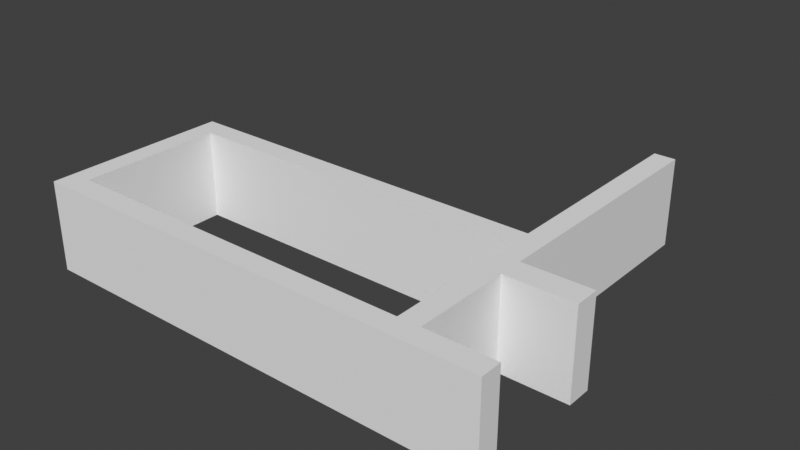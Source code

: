 # Source: light_handle.blend  (saved by Blender 2.93.21; exported with 4.5.12 LTS)
import bpy
from mathutils import Matrix  # noqa: F401  (used for matrix-valued properties, if any)

bpy.ops.wm.read_factory_settings(use_empty=True)
scene = bpy.context.scene
scene.name = 'Scene'

# ---- collections
col_collection = bpy.data.collections.new('Collection'); scene.collection.children.link(col_collection)

# ---- world
world_world = bpy.data.worlds.new('World'); scene.world = world_world
world_world.use_nodes = True; world_world.node_tree.nodes.clear()
_N = world_world.node_tree.nodes; _L = world_world.node_tree.links
n0 = _N.new('ShaderNodeOutputWorld'); n0.name = 'World Output'; n0.location = (300, 300)
n1 = _N.new('ShaderNodeBackground'); n1.name = 'Background'; n1.location = (10, 300)
n1.inputs[0].default_value = (0.05088, 0.05088, 0.05088, 1.0)
_L.new(n1.outputs[0], n0.inputs[0])
n0.is_active_output = True
world_world.color = (0.05088, 0.05088, 0.05088)
world_world.use_sun_shadow = False
world_world.sun_shadow_jitter_overblur = 0.0

# ---- meshes
me_coreshape = bpy.data.meshes.new('CoreShape')
me_coreshape.from_pydata([(-5.6, -2.6, 0.0), (-5.6, 2.6, 0.0), (5.6, -2.6, 0.0), (5.6, 2.6, 0.0), (-5.6, 2.6, 2.5), (-5.6, -2.6, 2.5), (5.6, 2.6, 2.5), (5.6, -2.6, 2.5), (5.6, 1.4, 0.0), (5.6, 1.4, 2.5), (7.5, -2.6, 0.0), (7.5, 1.4, 0.0), (7.5, -2.6, 2.5), (7.5, 1.4, 2.5), (5.6, -2.0, 2.5), (5.6, -2.0, 0.0), (7.5, -2.0, 2.5), (7.5, -2.0, 0.0), (7.5, 0.7, 2.5), (7.5, 0.7, 0.0), (5.6, 0.7, 2.5), (5.6, 0.7, 0.0), (-5.0, -2.0, 0.0), (-5.0, -2.0, 2.5), (-5.0, 2.0, 0.0), (-5.0, 2.0, 2.5), (5.0, -2.0, 0.0), (5.0, -2.0, 2.5), (5.0, 2.0, 0.0), (5.0, 2.0, 2.5), (5.0, -0.1, 0.0), (5.0, 0.1, 0.0), (5.0, 0.1, 2.5), (5.0, -0.1, 2.5), (5.0, 2.6, 0.0), (5.0, 2.6, 2.5), (5.6, 8.5, 2.5), (5.6, 8.5, 0.0), (5.0, 8.5, 0.0), (5.0, 8.5, 2.5)], [], [(0, 5, 4, 1), (2, 7, 5, 0), (3, 34, 38, 37), (3, 6, 9, 8), (18, 19, 11, 13), (7, 2, 10, 12), (9, 13, 11, 8), (16, 17, 15, 14), (12, 10, 17, 16), (20, 21, 19, 18), (14, 15, 21, 20), (22, 24, 25, 23), (24, 28, 29, 25), (30, 26, 27, 33), (26, 22, 23, 27), (28, 31, 32, 29), (31, 30, 33, 32), (3, 8, 31, 28, 24, 22, 26, 30, 2, 0, 1, 34), (17, 10, 2, 30, 31, 8, 11, 19, 21, 15), (12, 16, 14, 20, 18, 13, 9, 32, 33, 7), (33, 27, 23, 25, 29, 32, 9, 6, 35, 4, 5, 7), (1, 4, 35, 34), (38, 39, 36, 37), (6, 3, 37, 36), (35, 6, 36, 39), (34, 35, 39, 38)])
_uv = me_coreshape.uv_layers.new(name='UVMap')
_uv.uv.foreach_set('vector', [0.0, 0.0, 0.0, 0.0, 0.0, 0.0, 0.0, 0.0, 0.0, 0.0, 0.0, 0.0, 0.0, 0.0, 0.0, 0.0, 0.0, 0.0, 0.0, 0.0, 0.0, 0.0, 0.0, 0.0, 0.0, 0.0, 0.0, 0.0, 0.0, 0.0, 0.0, 0.0, 0.0, 0.0, 0.0, 0.0, 0.0, 0.0, 0.0, 0.0, 0.0, 0.0, 0.0, 0.0, 0.0, 0.0, 0.0, 0.0, 0.0, 0.0, 0.0, 0.0, 0.0, 0.0, 0.0, 0.0, 0.0, 0.0, 0.0, 0.0, 0.0, 0.0, 0.0, 0.0, 0.0, 0.0, 0.0, 0.0, 0.0, 0.0, 0.0, 0.0, 0.0, 0.0, 0.0, 0.0, 0.0, 0.0, 0.0, 0.0, 0.0, 0.0, 0.0, 0.0, 0.0, 0.0, 0.0, 0.0, 0.375, 0.0, 0.375, 0.25, 0.625, 0.25, 0.625, 0.0, 0.375, 0.25, 0.375, 0.5, 0.625, 0.5, 0.625, 0.25, 0.375, 0.6667, 0.375, 0.75, 0.625, 0.75, 0.625, 0.6667, 0.375, 0.75, 0.375, 1.0, 0.625, 1.0, 0.625, 0.75, 0.375, 0.5, 0.375, 0.5833, 0.625, 0.5833, 0.625, 0.5, 0.375, 0.5833, 0.375, 0.6667, 0.625, 0.6667, 0.625, 0.5833, 0.0, 0.0, 0.0, 0.0, 0.0, 0.0, 0.0, 0.0, 0.0, 0.0, 0.0, 0.0, 0.0, 0.0, 0.0, 0.0, 0.0, 0.0, 0.0, 0.0, 0.0, 0.0, 0.0, 0.0, 0.0, 0.0, 0.0, 0.0, 0.0, 0.0, 0.375, 0.6667, 0.0, 0.0, 0.0, 0.0, 0.0, 0.0, 0.0, 0.0, 0.0, 0.0, 0.0, 0.0, 0.0, 0.0, 0.0, 0.0, 0.0, 0.0, 0.0, 0.0, 0.0, 0.0, 0.0, 0.0, 0.0, 0.0, 0.625, 0.5833, 0.0, 0.0, 0.0, 0.0, 0.625, 0.6667, 0.625, 0.75, 0.625, 0.0, 0.625, 0.25, 0.625, 0.5, 0.625, 0.5833, 0.0, 0.0, 0.0, 0.0, 0.0, 0.0, 0.0, 0.0, 0.0, 0.0, 0.0, 0.0, 0.0, 0.0, 0.0, 0.0, 0.0, 0.0, 0.0, 0.0, 0.0, 0.0, 0.0, 0.0, 0.0, 0.0, 0.0, 0.0, 0.0, 0.0, 0.0, 0.0, 0.0, 0.0, 0.0, 0.0, 0.0, 0.0, 0.0, 0.0, 0.0, 0.0, 0.0, 0.0, 0.0, 0.0, 0.0, 0.0, 0.0, 0.0, 0.0, 0.0])
me_coreshape.use_remesh_fix_poles = True
me_coreshape.use_remesh_preserve_attributes = False
me_coreshape.update()
me_cylinder = bpy.data.meshes.new('Cylinder')
me_cylinder.from_pydata([(-1.2, 2.85, 0.8), (-1.2, 2.45, 0.7), (-1.18, 2.85, 0.7981), (-1.2, 2.45, 0.7), (-1.162, 2.85, 0.7924), (-1.2, 2.45, 0.7), (-1.144, 2.85, 0.7831), (-1.2, 2.45, 0.7), (-1.129, 2.85, 0.7707), (-1.2, 2.45, 0.7), (-1.117, 2.85, 0.7556), (-1.2, 2.45, 0.7), (-1.108, 2.85, 0.7383), (-1.2, 2.45, 0.7), (-1.102, 2.85, 0.7195), (-1.2, 2.45, 0.7), (-1.1, 2.85, 0.7), (-1.2, 2.45, 0.7), (-1.102, 2.85, 0.6805), (-1.2, 2.45, 0.7), (-1.108, 2.85, 0.6617), (-1.2, 2.45, 0.7), (-1.117, 2.85, 0.6444), (-1.2, 2.45, 0.7), (-1.129, 2.85, 0.6293), (-1.2, 2.45, 0.7), (-1.144, 2.85, 0.6169), (-1.2, 2.45, 0.7), (-1.162, 2.85, 0.6076), (-1.2, 2.45, 0.7), (-1.18, 2.85, 0.6019), (-1.2, 2.45, 0.7), (-1.2, 2.85, 0.6), (-1.2, 2.45, 0.7), (-1.22, 2.85, 0.6019), (-1.2, 2.45, 0.7), (-1.238, 2.85, 0.6076), (-1.2, 2.45, 0.7), (-1.256, 2.85, 0.6169), (-1.2, 2.45, 0.7), (-1.271, 2.85, 0.6293), (-1.2, 2.45, 0.7), (-1.283, 2.85, 0.6444), (-1.2, 2.45, 0.7), (-1.292, 2.85, 0.6617), (-1.2, 2.45, 0.7), (-1.298, 2.85, 0.6805), (-1.2, 2.45, 0.7), (-1.3, 2.85, 0.7), (-1.2, 2.45, 0.7), (-1.298, 2.85, 0.7195), (-1.2, 2.45, 0.7), (-1.292, 2.85, 0.7383), (-1.2, 2.45, 0.7), (-1.283, 2.85, 0.7556), (-1.2, 2.45, 0.7), (-1.271, 2.85, 0.7707), (-1.2, 2.45, 0.7), (-1.256, 2.85, 0.7831), (-1.2, 2.45, 0.7), (-1.238, 2.85, 0.7924), (-1.2, 2.45, 0.7), (-1.22, 2.85, 0.7981), (-1.2, 2.45, 0.7), (1.2, 2.85, 0.8), (1.2, 2.45, 0.7), (1.22, 2.85, 0.7981), (1.2, 2.45, 0.7), (1.238, 2.85, 0.7924), (1.2, 2.45, 0.7), (1.256, 2.85, 0.7831), (1.2, 2.45, 0.7), (1.271, 2.85, 0.7707), (1.2, 2.45, 0.7), (1.283, 2.85, 0.7556), (1.2, 2.45, 0.7), (1.292, 2.85, 0.7383), (1.2, 2.45, 0.7), (1.298, 2.85, 0.7195), (1.2, 2.45, 0.7), (1.3, 2.85, 0.7), (1.2, 2.45, 0.7), (1.298, 2.85, 0.6805), (1.2, 2.45, 0.7), (1.292, 2.85, 0.6617), (1.2, 2.45, 0.7), (1.283, 2.85, 0.6444), (1.2, 2.45, 0.7), (1.271, 2.85, 0.6293), (1.2, 2.45, 0.7), (1.256, 2.85, 0.6169), (1.2, 2.45, 0.7), (1.238, 2.85, 0.6076), (1.2, 2.45, 0.7), (1.22, 2.85, 0.6019), (1.2, 2.45, 0.7), (1.2, 2.85, 0.6), (1.2, 2.45, 0.7), (1.18, 2.85, 0.6019), (1.2, 2.45, 0.7), (1.162, 2.85, 0.6076), (1.2, 2.45, 0.7), (1.144, 2.85, 0.6169), (1.2, 2.45, 0.7), (1.129, 2.85, 0.6293), (1.2, 2.45, 0.7), (1.117, 2.85, 0.6444), (1.2, 2.45, 0.7), (1.108, 2.85, 0.6617), (1.2, 2.45, 0.7), (1.102, 2.85, 0.6805), (1.2, 2.45, 0.7), (1.1, 2.85, 0.7), (1.2, 2.45, 0.7), (1.102, 2.85, 0.7195), (1.2, 2.45, 0.7), (1.108, 2.85, 0.7383), (1.2, 2.45, 0.7), (1.117, 2.85, 0.7556), (1.2, 2.45, 0.7), (1.129, 2.85, 0.7707), (1.2, 2.45, 0.7), (1.144, 2.85, 0.7831), (1.2, 2.45, 0.7), (1.162, 2.85, 0.7924), (1.2, 2.45, 0.7), (1.18, 2.85, 0.7981), (1.2, 2.45, 0.7), (-1.2, 2.85, 1.9), (-1.2, 2.45, 1.8), (-1.18, 2.85, 1.898), (-1.2, 2.45, 1.8), (-1.162, 2.85, 1.892), (-1.2, 2.45, 1.8), (-1.144, 2.85, 1.883), (-1.2, 2.45, 1.8), (-1.129, 2.85, 1.871), (-1.2, 2.45, 1.8), (-1.117, 2.85, 1.856), (-1.2, 2.45, 1.8), (-1.108, 2.85, 1.838), (-1.2, 2.45, 1.8), (-1.102, 2.85, 1.82), (-1.2, 2.45, 1.8), (-1.1, 2.85, 1.8), (-1.2, 2.45, 1.8), (-1.102, 2.85, 1.78), (-1.2, 2.45, 1.8), (-1.108, 2.85, 1.762), (-1.2, 2.45, 1.8), (-1.117, 2.85, 1.744), (-1.2, 2.45, 1.8), (-1.129, 2.85, 1.729), (-1.2, 2.45, 1.8), (-1.144, 2.85, 1.717), (-1.2, 2.45, 1.8), (-1.162, 2.85, 1.708), (-1.2, 2.45, 1.8), (-1.18, 2.85, 1.702), (-1.2, 2.45, 1.8), (-1.2, 2.85, 1.7), (-1.2, 2.45, 1.8), (-1.22, 2.85, 1.702), (-1.2, 2.45, 1.8), (-1.238, 2.85, 1.708), (-1.2, 2.45, 1.8), (-1.256, 2.85, 1.717), (-1.2, 2.45, 1.8), (-1.271, 2.85, 1.729), (-1.2, 2.45, 1.8), (-1.283, 2.85, 1.744), (-1.2, 2.45, 1.8), (-1.292, 2.85, 1.762), (-1.2, 2.45, 1.8), (-1.298, 2.85, 1.78), (-1.2, 2.45, 1.8), (-1.3, 2.85, 1.8), (-1.2, 2.45, 1.8), (-1.298, 2.85, 1.82), (-1.2, 2.45, 1.8), (-1.292, 2.85, 1.838), (-1.2, 2.45, 1.8), (-1.283, 2.85, 1.856), (-1.2, 2.45, 1.8), (-1.271, 2.85, 1.871), (-1.2, 2.45, 1.8), (-1.256, 2.85, 1.883), (-1.2, 2.45, 1.8), (-1.238, 2.85, 1.892), (-1.2, 2.45, 1.8), (-1.22, 2.85, 1.898), (-1.2, 2.45, 1.8), (1.2, 2.85, 1.9), (1.2, 2.45, 1.8), (1.22, 2.85, 1.898), (1.2, 2.45, 1.8), (1.238, 2.85, 1.892), (1.2, 2.45, 1.8), (1.256, 2.85, 1.883), (1.2, 2.45, 1.8), (1.271, 2.85, 1.871), (1.2, 2.45, 1.8), (1.283, 2.85, 1.856), (1.2, 2.45, 1.8), (1.292, 2.85, 1.838), (1.2, 2.45, 1.8), (1.298, 2.85, 1.82), (1.2, 2.45, 1.8), (1.3, 2.85, 1.8), (1.2, 2.45, 1.8), (1.298, 2.85, 1.78), (1.2, 2.45, 1.8), (1.292, 2.85, 1.762), (1.2, 2.45, 1.8), (1.283, 2.85, 1.744), (1.2, 2.45, 1.8), (1.271, 2.85, 1.729), (1.2, 2.45, 1.8), (1.256, 2.85, 1.717), (1.2, 2.45, 1.8), (1.238, 2.85, 1.708), (1.2, 2.45, 1.8), (1.22, 2.85, 1.702), (1.2, 2.45, 1.8), (1.2, 2.85, 1.7), (1.2, 2.45, 1.8), (1.18, 2.85, 1.702), (1.2, 2.45, 1.8), (1.162, 2.85, 1.708), (1.2, 2.45, 1.8), (1.144, 2.85, 1.717), (1.2, 2.45, 1.8), (1.129, 2.85, 1.729), (1.2, 2.45, 1.8), (1.117, 2.85, 1.744), (1.2, 2.45, 1.8), (1.108, 2.85, 1.762), (1.2, 2.45, 1.8), (1.102, 2.85, 1.78), (1.2, 2.45, 1.8), (1.1, 2.85, 1.8), (1.2, 2.45, 1.8), (1.102, 2.85, 1.82), (1.2, 2.45, 1.8), (1.108, 2.85, 1.838), (1.2, 2.45, 1.8), (1.117, 2.85, 1.856), (1.2, 2.45, 1.8), (1.129, 2.85, 1.871), (1.2, 2.45, 1.8), (1.144, 2.85, 1.883), (1.2, 2.45, 1.8), (1.162, 2.85, 1.892), (1.2, 2.45, 1.8), (1.18, 2.85, 1.898), (1.2, 2.45, 1.8)], [], [(0, 1, 3, 2), (2, 3, 5, 4), (4, 5, 7, 6), (6, 7, 9, 8), (8, 9, 11, 10), (10, 11, 13, 12), (12, 13, 15, 14), (14, 15, 17, 16), (16, 17, 19, 18), (18, 19, 21, 20), (20, 21, 23, 22), (22, 23, 25, 24), (24, 25, 27, 26), (26, 27, 29, 28), (28, 29, 31, 30), (30, 31, 33, 32), (32, 33, 35, 34), (34, 35, 37, 36), (36, 37, 39, 38), (38, 39, 41, 40), (40, 41, 43, 42), (42, 43, 45, 44), (44, 45, 47, 46), (46, 47, 49, 48), (48, 49, 51, 50), (50, 51, 53, 52), (52, 53, 55, 54), (54, 55, 57, 56), (56, 57, 59, 58), (58, 59, 61, 60), (3, 1, 63, 61, 59, 57, 55, 53, 51, 49, 47, 45, 43, 41, 39, 37, 35, 33, 31, 29, 27, 25, 23, 21, 19, 17, 15, 13, 11, 9, 7, 5), (60, 61, 63, 62), (62, 63, 1, 0), (0, 2, 4, 6, 8, 10, 12, 14, 16, 18, 20, 22, 24, 26, 28, 30, 32, 34, 36, 38, 40, 42, 44, 46, 48, 50, 52, 54, 56, 58, 60, 62), (64, 65, 67, 66), (66, 67, 69, 68), (68, 69, 71, 70), (70, 71, 73, 72), (72, 73, 75, 74), (74, 75, 77, 76), (76, 77, 79, 78), (78, 79, 81, 80), (80, 81, 83, 82), (82, 83, 85, 84), (84, 85, 87, 86), (86, 87, 89, 88), (88, 89, 91, 90), (90, 91, 93, 92), (92, 93, 95, 94), (94, 95, 97, 96), (96, 97, 99, 98), (98, 99, 101, 100), (100, 101, 103, 102), (102, 103, 105, 104), (104, 105, 107, 106), (106, 107, 109, 108), (108, 109, 111, 110), (110, 111, 113, 112), (112, 113, 115, 114), (114, 115, 117, 116), (116, 117, 119, 118), (118, 119, 121, 120), (120, 121, 123, 122), (122, 123, 125, 124), (67, 65, 127, 125, 123, 121, 119, 117, 115, 113, 111, 109, 107, 105, 103, 101, 99, 97, 95, 93, 91, 89, 87, 85, 83, 81, 79, 77, 75, 73, 71, 69), (124, 125, 127, 126), (126, 127, 65, 64), (64, 66, 68, 70, 72, 74, 76, 78, 80, 82, 84, 86, 88, 90, 92, 94, 96, 98, 100, 102, 104, 106, 108, 110, 112, 114, 116, 118, 120, 122, 124, 126), (128, 129, 131, 130), (130, 131, 133, 132), (132, 133, 135, 134), (134, 135, 137, 136), (136, 137, 139, 138), (138, 139, 141, 140), (140, 141, 143, 142), (142, 143, 145, 144), (144, 145, 147, 146), (146, 147, 149, 148), (148, 149, 151, 150), (150, 151, 153, 152), (152, 153, 155, 154), (154, 155, 157, 156), (156, 157, 159, 158), (158, 159, 161, 160), (160, 161, 163, 162), (162, 163, 165, 164), (164, 165, 167, 166), (166, 167, 169, 168), (168, 169, 171, 170), (170, 171, 173, 172), (172, 173, 175, 174), (174, 175, 177, 176), (176, 177, 179, 178), (178, 179, 181, 180), (180, 181, 183, 182), (182, 183, 185, 184), (184, 185, 187, 186), (186, 187, 189, 188), (131, 129, 191, 189, 187, 185, 183, 181, 179, 177, 175, 173, 171, 169, 167, 165, 163, 161, 159, 157, 155, 153, 151, 149, 147, 145, 143, 141, 139, 137, 135, 133), (188, 189, 191, 190), (190, 191, 129, 128), (128, 130, 132, 134, 136, 138, 140, 142, 144, 146, 148, 150, 152, 154, 156, 158, 160, 162, 164, 166, 168, 170, 172, 174, 176, 178, 180, 182, 184, 186, 188, 190), (192, 193, 195, 194), (194, 195, 197, 196), (196, 197, 199, 198), (198, 199, 201, 200), (200, 201, 203, 202), (202, 203, 205, 204), (204, 205, 207, 206), (206, 207, 209, 208), (208, 209, 211, 210), (210, 211, 213, 212), (212, 213, 215, 214), (214, 215, 217, 216), (216, 217, 219, 218), (218, 219, 221, 220), (220, 221, 223, 222), (222, 223, 225, 224), (224, 225, 227, 226), (226, 227, 229, 228), (228, 229, 231, 230), (230, 231, 233, 232), (232, 233, 235, 234), (234, 235, 237, 236), (236, 237, 239, 238), (238, 239, 241, 240), (240, 241, 243, 242), (242, 243, 245, 244), (244, 245, 247, 246), (246, 247, 249, 248), (248, 249, 251, 250), (250, 251, 253, 252), (195, 193, 255, 253, 251, 249, 247, 245, 243, 241, 239, 237, 235, 233, 231, 229, 227, 225, 223, 221, 219, 217, 215, 213, 211, 209, 207, 205, 203, 201, 199, 197), (252, 253, 255, 254), (254, 255, 193, 192), (192, 194, 196, 198, 200, 202, 204, 206, 208, 210, 212, 214, 216, 218, 220, 222, 224, 226, 228, 230, 232, 234, 236, 238, 240, 242, 244, 246, 248, 250, 252, 254)])
_uv = me_cylinder.uv_layers.new(name='UVMap')
_uv.uv.foreach_set('vector', [1.0, 0.5, 1.0, 1.0, 0.9688, 1.0, 0.9688, 0.5, 0.9688, 0.5, 0.9688, 1.0, 0.9375, 1.0, 0.9375, 0.5, 0.9375, 0.5, 0.9375, 1.0, 0.9062, 1.0, 0.9062, 0.5, 0.9062, 0.5, 0.9062, 1.0, 0.875, 1.0, 0.875, 0.5, 0.875, 0.5, 0.875, 1.0, 0.8438, 1.0, 0.8438, 0.5, 0.8438, 0.5, 0.8438, 1.0, 0.8125, 1.0, 0.8125, 0.5, 0.8125, 0.5, 0.8125, 1.0, 0.7812, 1.0, 0.7812, 0.5, 0.7812, 0.5, 0.7812, 1.0, 0.75, 1.0, 0.75, 0.5, 0.75, 0.5, 0.75, 1.0, 0.7188, 1.0, 0.7188, 0.5, 0.7188, 0.5, 0.7188, 1.0, 0.6875, 1.0, 0.6875, 0.5, 0.6875, 0.5, 0.6875, 1.0, 0.6562, 1.0, 0.6562, 0.5, 0.6562, 0.5, 0.6562, 1.0, 0.625, 1.0, 0.625, 0.5, 0.625, 0.5, 0.625, 1.0, 0.5938, 1.0, 0.5938, 0.5, 0.5938, 0.5, 0.5938, 1.0, 0.5625, 1.0, 0.5625, 0.5, 0.5625, 0.5, 0.5625, 1.0, 0.5312, 1.0, 0.5312, 0.5, 0.5312, 0.5, 0.5312, 1.0, 0.5, 1.0, 0.5, 0.5, 0.5, 0.5, 0.5, 1.0, 0.4688, 1.0, 0.4688, 0.5, 0.4688, 0.5, 0.4688, 1.0, 0.4375, 1.0, 0.4375, 0.5, 0.4375, 0.5, 0.4375, 1.0, 0.4062, 1.0, 0.4062, 0.5, 0.4062, 0.5, 0.4062, 1.0, 0.375, 1.0, 0.375, 0.5, 0.375, 0.5, 0.375, 1.0, 0.3438, 1.0, 0.3438, 0.5, 0.3438, 0.5, 0.3438, 1.0, 0.3125, 1.0, 0.3125, 0.5, 0.3125, 0.5, 0.3125, 1.0, 0.2812, 1.0, 0.2812, 0.5, 0.2812, 0.5, 0.2812, 1.0, 0.25, 1.0, 0.25, 0.5, 0.25, 0.5, 0.25, 1.0, 0.2188, 1.0, 0.2188, 0.5, 0.2188, 0.5, 0.2188, 1.0, 0.1875, 1.0, 0.1875, 0.5, 0.1875, 0.5, 0.1875, 1.0, 0.1562, 1.0, 0.1562, 0.5, 0.1562, 0.5, 0.1562, 1.0, 0.125, 1.0, 0.125, 0.5, 0.125, 0.5, 0.125, 1.0, 0.09375, 1.0, 0.09375, 0.5, 0.09375, 0.5, 0.09375, 1.0, 0.0625, 1.0, 0.0625, 0.5, 0.2968, 0.4854, 0.25, 0.49, 0.2032, 0.4854, 0.1582, 0.4717, 0.1167, 0.4496, 0.08029, 0.4197, 0.05045, 0.3833, 0.02827, 0.3418, 0.01461, 0.2968, 0.01, 0.25, 0.01461, 0.2032, 0.02827, 0.1582, 0.05045, 0.1167, 0.08029, 0.08029, 0.1167, 0.05045, 0.1582, 0.02827, 0.2032, 0.01461, 0.25, 0.01, 0.2968, 0.01461, 0.3418, 0.02827, 0.3833, 0.05045, 0.4197, 0.08029, 0.4496, 0.1167, 0.4717, 0.1582, 0.4854, 0.2032, 0.49, 0.25, 0.4854, 0.2968, 0.4717, 0.3418, 0.4496, 0.3833, 0.4197, 0.4197, 0.3833, 0.4496, 0.3418, 0.4717, 0.0625, 0.5, 0.0625, 1.0, 0.03125, 1.0, 0.03125, 0.5, 0.03125, 0.5, 0.03125, 1.0, 0.0, 1.0, 0.0, 0.5, 0.75, 0.49, 0.7968, 0.4854, 0.8418, 0.4717, 0.8833, 0.4496, 0.9197, 0.4197, 0.9496, 0.3833, 0.9717, 0.3418, 0.9854, 0.2968, 0.99, 0.25, 0.9854, 0.2032, 0.9717, 0.1582, 0.9496, 0.1167, 0.9197, 0.08029, 0.8833, 0.05045, 0.8418, 0.02827, 0.7968, 0.01461, 0.75, 0.01, 0.7032, 0.01461, 0.6582, 0.02827, 0.6167, 0.05045, 0.5803, 0.08029, 0.5504, 0.1167, 0.5283, 0.1582, 0.5146, 0.2032, 0.51, 0.25, 0.5146, 0.2968, 0.5283, 0.3418, 0.5504, 0.3833, 0.5803, 0.4197, 0.6167, 0.4496, 0.6582, 0.4717, 0.7032, 0.4854, 1.0, 0.5, 1.0, 1.0, 0.9688, 1.0, 0.9688, 0.5, 0.9688, 0.5, 0.9688, 1.0, 0.9375, 1.0, 0.9375, 0.5, 0.9375, 0.5, 0.9375, 1.0, 0.9062, 1.0, 0.9062, 0.5, 0.9062, 0.5, 0.9062, 1.0, 0.875, 1.0, 0.875, 0.5, 0.875, 0.5, 0.875, 1.0, 0.8438, 1.0, 0.8438, 0.5, 0.8438, 0.5, 0.8438, 1.0, 0.8125, 1.0, 0.8125, 0.5, 0.8125, 0.5, 0.8125, 1.0, 0.7812, 1.0, 0.7812, 0.5, 0.7812, 0.5, 0.7812, 1.0, 0.75, 1.0, 0.75, 0.5, 0.75, 0.5, 0.75, 1.0, 0.7188, 1.0, 0.7188, 0.5, 0.7188, 0.5, 0.7188, 1.0, 0.6875, 1.0, 0.6875, 0.5, 0.6875, 0.5, 0.6875, 1.0, 0.6562, 1.0, 0.6562, 0.5, 0.6562, 0.5, 0.6562, 1.0, 0.625, 1.0, 0.625, 0.5, 0.625, 0.5, 0.625, 1.0, 0.5938, 1.0, 0.5938, 0.5, 0.5938, 0.5, 0.5938, 1.0, 0.5625, 1.0, 0.5625, 0.5, 0.5625, 0.5, 0.5625, 1.0, 0.5312, 1.0, 0.5312, 0.5, 0.5312, 0.5, 0.5312, 1.0, 0.5, 1.0, 0.5, 0.5, 0.5, 0.5, 0.5, 1.0, 0.4688, 1.0, 0.4688, 0.5, 0.4688, 0.5, 0.4688, 1.0, 0.4375, 1.0, 0.4375, 0.5, 0.4375, 0.5, 0.4375, 1.0, 0.4062, 1.0, 0.4062, 0.5, 0.4062, 0.5, 0.4062, 1.0, 0.375, 1.0, 0.375, 0.5, 0.375, 0.5, 0.375, 1.0, 0.3438, 1.0, 0.3438, 0.5, 0.3438, 0.5, 0.3438, 1.0, 0.3125, 1.0, 0.3125, 0.5, 0.3125, 0.5, 0.3125, 1.0, 0.2812, 1.0, 0.2812, 0.5, 0.2812, 0.5, 0.2812, 1.0, 0.25, 1.0, 0.25, 0.5, 0.25, 0.5, 0.25, 1.0, 0.2188, 1.0, 0.2188, 0.5, 0.2188, 0.5, 0.2188, 1.0, 0.1875, 1.0, 0.1875, 0.5, 0.1875, 0.5, 0.1875, 1.0, 0.1562, 1.0, 0.1562, 0.5, 0.1562, 0.5, 0.1562, 1.0, 0.125, 1.0, 0.125, 0.5, 0.125, 0.5, 0.125, 1.0, 0.09375, 1.0, 0.09375, 0.5, 0.09375, 0.5, 0.09375, 1.0, 0.0625, 1.0, 0.0625, 0.5, 0.2968, 0.4854, 0.25, 0.49, 0.2032, 0.4854, 0.1582, 0.4717, 0.1167, 0.4496, 0.08029, 0.4197, 0.05045, 0.3833, 0.02827, 0.3418, 0.01461, 0.2968, 0.01, 0.25, 0.01461, 0.2032, 0.02827, 0.1582, 0.05045, 0.1167, 0.08029, 0.08029, 0.1167, 0.05045, 0.1582, 0.02827, 0.2032, 0.01461, 0.25, 0.01, 0.2968, 0.01461, 0.3418, 0.02827, 0.3833, 0.05045, 0.4197, 0.08029, 0.4496, 0.1167, 0.4717, 0.1582, 0.4854, 0.2032, 0.49, 0.25, 0.4854, 0.2968, 0.4717, 0.3418, 0.4496, 0.3833, 0.4197, 0.4197, 0.3833, 0.4496, 0.3418, 0.4717, 0.0625, 0.5, 0.0625, 1.0, 0.03125, 1.0, 0.03125, 0.5, 0.03125, 0.5, 0.03125, 1.0, 0.0, 1.0, 0.0, 0.5, 0.75, 0.49, 0.7968, 0.4854, 0.8418, 0.4717, 0.8833, 0.4496, 0.9197, 0.4197, 0.9496, 0.3833, 0.9717, 0.3418, 0.9854, 0.2968, 0.99, 0.25, 0.9854, 0.2032, 0.9717, 0.1582, 0.9496, 0.1167, 0.9197, 0.08029, 0.8833, 0.05045, 0.8418, 0.02827, 0.7968, 0.01461, 0.75, 0.01, 0.7032, 0.01461, 0.6582, 0.02827, 0.6167, 0.05045, 0.5803, 0.08029, 0.5504, 0.1167, 0.5283, 0.1582, 0.5146, 0.2032, 0.51, 0.25, 0.5146, 0.2968, 0.5283, 0.3418, 0.5504, 0.3833, 0.5803, 0.4197, 0.6167, 0.4496, 0.6582, 0.4717, 0.7032, 0.4854, 1.0, 0.5, 1.0, 1.0, 0.9688, 1.0, 0.9688, 0.5, 0.9688, 0.5, 0.9688, 1.0, 0.9375, 1.0, 0.9375, 0.5, 0.9375, 0.5, 0.9375, 1.0, 0.9062, 1.0, 0.9062, 0.5, 0.9062, 0.5, 0.9062, 1.0, 0.875, 1.0, 0.875, 0.5, 0.875, 0.5, 0.875, 1.0, 0.8438, 1.0, 0.8438, 0.5, 0.8438, 0.5, 0.8438, 1.0, 0.8125, 1.0, 0.8125, 0.5, 0.8125, 0.5, 0.8125, 1.0, 0.7812, 1.0, 0.7812, 0.5, 0.7812, 0.5, 0.7812, 1.0, 0.75, 1.0, 0.75, 0.5, 0.75, 0.5, 0.75, 1.0, 0.7188, 1.0, 0.7188, 0.5, 0.7188, 0.5, 0.7188, 1.0, 0.6875, 1.0, 0.6875, 0.5, 0.6875, 0.5, 0.6875, 1.0, 0.6562, 1.0, 0.6562, 0.5, 0.6562, 0.5, 0.6562, 1.0, 0.625, 1.0, 0.625, 0.5, 0.625, 0.5, 0.625, 1.0, 0.5938, 1.0, 0.5938, 0.5, 0.5938, 0.5, 0.5938, 1.0, 0.5625, 1.0, 0.5625, 0.5, 0.5625, 0.5, 0.5625, 1.0, 0.5312, 1.0, 0.5312, 0.5, 0.5312, 0.5, 0.5312, 1.0, 0.5, 1.0, 0.5, 0.5, 0.5, 0.5, 0.5, 1.0, 0.4688, 1.0, 0.4688, 0.5, 0.4688, 0.5, 0.4688, 1.0, 0.4375, 1.0, 0.4375, 0.5, 0.4375, 0.5, 0.4375, 1.0, 0.4062, 1.0, 0.4062, 0.5, 0.4062, 0.5, 0.4062, 1.0, 0.375, 1.0, 0.375, 0.5, 0.375, 0.5, 0.375, 1.0, 0.3438, 1.0, 0.3438, 0.5, 0.3438, 0.5, 0.3438, 1.0, 0.3125, 1.0, 0.3125, 0.5, 0.3125, 0.5, 0.3125, 1.0, 0.2812, 1.0, 0.2812, 0.5, 0.2812, 0.5, 0.2812, 1.0, 0.25, 1.0, 0.25, 0.5, 0.25, 0.5, 0.25, 1.0, 0.2188, 1.0, 0.2188, 0.5, 0.2188, 0.5, 0.2188, 1.0, 0.1875, 1.0, 0.1875, 0.5, 0.1875, 0.5, 0.1875, 1.0, 0.1562, 1.0, 0.1562, 0.5, 0.1562, 0.5, 0.1562, 1.0, 0.125, 1.0, 0.125, 0.5, 0.125, 0.5, 0.125, 1.0, 0.09375, 1.0, 0.09375, 0.5, 0.09375, 0.5, 0.09375, 1.0, 0.0625, 1.0, 0.0625, 0.5, 0.2968, 0.4854, 0.25, 0.49, 0.2032, 0.4854, 0.1582, 0.4717, 0.1167, 0.4496, 0.08029, 0.4197, 0.05045, 0.3833, 0.02827, 0.3418, 0.01461, 0.2968, 0.01, 0.25, 0.01461, 0.2032, 0.02827, 0.1582, 0.05045, 0.1167, 0.08029, 0.08029, 0.1167, 0.05045, 0.1582, 0.02827, 0.2032, 0.01461, 0.25, 0.01, 0.2968, 0.01461, 0.3418, 0.02827, 0.3833, 0.05045, 0.4197, 0.08029, 0.4496, 0.1167, 0.4717, 0.1582, 0.4854, 0.2032, 0.49, 0.25, 0.4854, 0.2968, 0.4717, 0.3418, 0.4496, 0.3833, 0.4197, 0.4197, 0.3833, 0.4496, 0.3418, 0.4717, 0.0625, 0.5, 0.0625, 1.0, 0.03125, 1.0, 0.03125, 0.5, 0.03125, 0.5, 0.03125, 1.0, 0.0, 1.0, 0.0, 0.5, 0.75, 0.49, 0.7968, 0.4854, 0.8418, 0.4717, 0.8833, 0.4496, 0.9197, 0.4197, 0.9496, 0.3833, 0.9717, 0.3418, 0.9854, 0.2968, 0.99, 0.25, 0.9854, 0.2032, 0.9717, 0.1582, 0.9496, 0.1167, 0.9197, 0.08029, 0.8833, 0.05045, 0.8418, 0.02827, 0.7968, 0.01461, 0.75, 0.01, 0.7032, 0.01461, 0.6582, 0.02827, 0.6167, 0.05045, 0.5803, 0.08029, 0.5504, 0.1167, 0.5283, 0.1582, 0.5146, 0.2032, 0.51, 0.25, 0.5146, 0.2968, 0.5283, 0.3418, 0.5504, 0.3833, 0.5803, 0.4197, 0.6167, 0.4496, 0.6582, 0.4717, 0.7032, 0.4854, 1.0, 0.5, 1.0, 1.0, 0.9688, 1.0, 0.9688, 0.5, 0.9688, 0.5, 0.9688, 1.0, 0.9375, 1.0, 0.9375, 0.5, 0.9375, 0.5, 0.9375, 1.0, 0.9062, 1.0, 0.9062, 0.5, 0.9062, 0.5, 0.9062, 1.0, 0.875, 1.0, 0.875, 0.5, 0.875, 0.5, 0.875, 1.0, 0.8438, 1.0, 0.8438, 0.5, 0.8438, 0.5, 0.8438, 1.0, 0.8125, 1.0, 0.8125, 0.5, 0.8125, 0.5, 0.8125, 1.0, 0.7812, 1.0, 0.7812, 0.5, 0.7812, 0.5, 0.7812, 1.0, 0.75, 1.0, 0.75, 0.5, 0.75, 0.5, 0.75, 1.0, 0.7188, 1.0, 0.7188, 0.5, 0.7188, 0.5, 0.7188, 1.0, 0.6875, 1.0, 0.6875, 0.5, 0.6875, 0.5, 0.6875, 1.0, 0.6562, 1.0, 0.6562, 0.5, 0.6562, 0.5, 0.6562, 1.0, 0.625, 1.0, 0.625, 0.5, 0.625, 0.5, 0.625, 1.0, 0.5938, 1.0, 0.5938, 0.5, 0.5938, 0.5, 0.5938, 1.0, 0.5625, 1.0, 0.5625, 0.5, 0.5625, 0.5, 0.5625, 1.0, 0.5312, 1.0, 0.5312, 0.5, 0.5312, 0.5, 0.5312, 1.0, 0.5, 1.0, 0.5, 0.5, 0.5, 0.5, 0.5, 1.0, 0.4688, 1.0, 0.4688, 0.5, 0.4688, 0.5, 0.4688, 1.0, 0.4375, 1.0, 0.4375, 0.5, 0.4375, 0.5, 0.4375, 1.0, 0.4062, 1.0, 0.4062, 0.5, 0.4062, 0.5, 0.4062, 1.0, 0.375, 1.0, 0.375, 0.5, 0.375, 0.5, 0.375, 1.0, 0.3438, 1.0, 0.3438, 0.5, 0.3438, 0.5, 0.3438, 1.0, 0.3125, 1.0, 0.3125, 0.5, 0.3125, 0.5, 0.3125, 1.0, 0.2812, 1.0, 0.2812, 0.5, 0.2812, 0.5, 0.2812, 1.0, 0.25, 1.0, 0.25, 0.5, 0.25, 0.5, 0.25, 1.0, 0.2188, 1.0, 0.2188, 0.5, 0.2188, 0.5, 0.2188, 1.0, 0.1875, 1.0, 0.1875, 0.5, 0.1875, 0.5, 0.1875, 1.0, 0.1562, 1.0, 0.1562, 0.5, 0.1562, 0.5, 0.1562, 1.0, 0.125, 1.0, 0.125, 0.5, 0.125, 0.5, 0.125, 1.0, 0.09375, 1.0, 0.09375, 0.5, 0.09375, 0.5, 0.09375, 1.0, 0.0625, 1.0, 0.0625, 0.5, 0.2968, 0.4854, 0.25, 0.49, 0.2032, 0.4854, 0.1582, 0.4717, 0.1167, 0.4496, 0.08029, 0.4197, 0.05045, 0.3833, 0.02827, 0.3418, 0.01461, 0.2968, 0.01, 0.25, 0.01461, 0.2032, 0.02827, 0.1582, 0.05045, 0.1167, 0.08029, 0.08029, 0.1167, 0.05045, 0.1582, 0.02827, 0.2032, 0.01461, 0.25, 0.01, 0.2968, 0.01461, 0.3418, 0.02827, 0.3833, 0.05045, 0.4197, 0.08029, 0.4496, 0.1167, 0.4717, 0.1582, 0.4854, 0.2032, 0.49, 0.25, 0.4854, 0.2968, 0.4717, 0.3418, 0.4496, 0.3833, 0.4197, 0.4197, 0.3833, 0.4496, 0.3418, 0.4717, 0.0625, 0.5, 0.0625, 1.0, 0.03125, 1.0, 0.03125, 0.5, 0.03125, 0.5, 0.03125, 1.0, 0.0, 1.0, 0.0, 0.5, 0.75, 0.49, 0.7968, 0.4854, 0.8418, 0.4717, 0.8833, 0.4496, 0.9197, 0.4197, 0.9496, 0.3833, 0.9717, 0.3418, 0.9854, 0.2968, 0.99, 0.25, 0.9854, 0.2032, 0.9717, 0.1582, 0.9496, 0.1167, 0.9197, 0.08029, 0.8833, 0.05045, 0.8418, 0.02827, 0.7968, 0.01461, 0.75, 0.01, 0.7032, 0.01461, 0.6582, 0.02827, 0.6167, 0.05045, 0.5803, 0.08029, 0.5504, 0.1167, 0.5283, 0.1582, 0.5146, 0.2032, 0.51, 0.25, 0.5146, 0.2968, 0.5283, 0.3418, 0.5504, 0.3833, 0.5803, 0.4197, 0.6167, 0.4496, 0.6582, 0.4717, 0.7032, 0.4854])
me_cylinder.use_remesh_fix_poles = True
me_cylinder.use_remesh_preserve_attributes = False
me_cylinder.update()

# ---- objects
ob_coreshape = bpy.data.objects.new('CoreShape', me_coreshape)
ob_scewholes = bpy.data.objects.new('ScewHoles', me_cylinder)

# ---- transforms, parenting, visibility, modifiers, constraints
ob_coreshape.location = (0.0, 0.0, 0.0)
_m = ob_coreshape.modifiers.new('Bevel', 'BEVEL')
_m.width = 1.0
_m.width_pct = 1.0
_m.segments = 31
_m.limit_method = 'WEIGHT'
_m = ob_coreshape.modifiers.new('Boolean', 'BOOLEAN')
_m.object = ob_scewholes
ob_scewholes.location = (0.0, 0.05, 0.0)

# ---- collection membership
col_collection.objects.link(ob_coreshape)
col_collection.objects.link(ob_scewholes)

# ---- scene / render settings (as saved in the file)
scene.frame_start = 1; scene.frame_end = 250; scene.frame_set(2)
scene.render.engine = 'BLENDER_EEVEE_NEXT'
scene.cycles.use_denoising = False
scene.cycles.samples = 128
scene.cycles.sampling_pattern = 'TABULATED_SOBOL'
scene.cycles.use_adaptive_sampling = False
scene.cycles.use_light_tree = False
scene.view_settings.view_transform = 'Standard'
bpy.context.view_layer.update()

# ---- added for rendering (the .blend has no active camera and no usable light): camera, sun
cam_auto = bpy.data.cameras.new('AutoCamera')
cam_auto.lens = 50.0
cam_auto.sensor_width = 36.0
cam_auto.clip_end = 1000.0
ob_auto_camera = bpy.data.objects.new('AutoCamera', cam_auto)
scene.collection.objects.link(ob_auto_camera)
ob_auto_camera.location = (17.0039, -16.3147, 14.0931)
ob_auto_camera.rotation_euler = (1.09748, -7.21219e-08, 0.694738)
scene.camera = ob_auto_camera
light_auto_sun = bpy.data.lights.new('AutoSun', 'SUN')
light_auto_sun.energy = 3.0
light_auto_sun.angle = 0.0523599
ob_auto_sun = bpy.data.objects.new('AutoSun', light_auto_sun)
scene.collection.objects.link(ob_auto_sun)
ob_auto_sun.rotation_euler = (0.872665, 0.174533, 0.523599)
bpy.context.view_layer.update()
